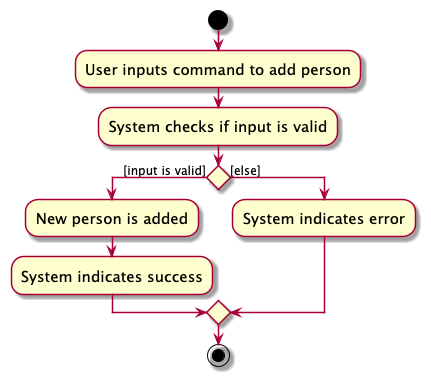

The diagram above was rendered by PlantUML. Its source (embedded in the PNG):
@startuml
skin rose
skinparam ActivityFontSize 15
skinparam ArrowFontSize 12
start
:User inputs command to add person;
:System checks if input is valid;

if () then ([input is valid])
    :New person is added;
    :System indicates success;
else ([else])
:System indicates error;
endif
stop
@enduml